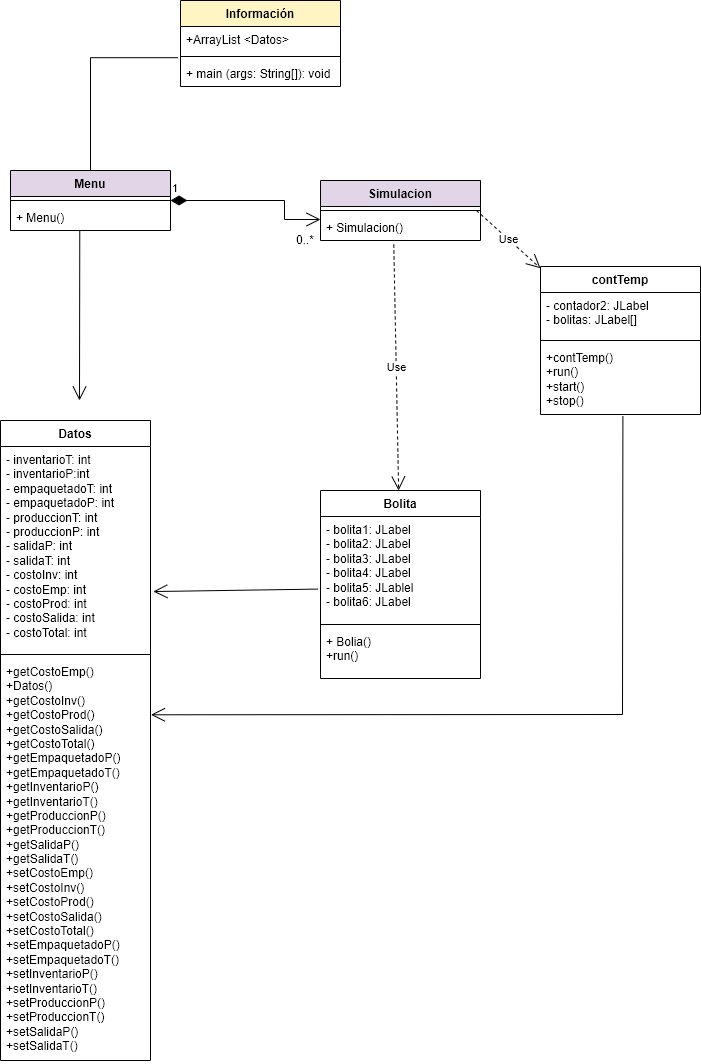

The diagram above was exported from draw.io. Its source (the exported page's mxGraphModel, read from the mxfile embedded in the PNG):
<mxGraphModel dx="1290" dy="585" grid="1" gridSize="10" guides="1" tooltips="1" connect="1" arrows="1" fold="1" page="1" pageScale="1" pageWidth="827" pageHeight="1169" math="0" shadow="0">
  <root>
    <mxCell id="0" />
    <mxCell id="1" parent="0" />
    <mxCell id="r_kqgA2NH98EwDH28Hsu-1" value="Información" style="swimlane;fontStyle=1;align=center;verticalAlign=top;childLayout=stackLayout;horizontal=1;startSize=26;horizontalStack=0;resizeParent=1;resizeParentMax=0;resizeLast=0;collapsible=1;marginBottom=0;whiteSpace=wrap;html=1;fillColor=#FFF4C3;" parent="1" vertex="1">
      <mxGeometry x="230" y="70" width="160" height="86" as="geometry" />
    </mxCell>
    <mxCell id="r_kqgA2NH98EwDH28Hsu-2" value="+ArrayList &amp;lt;Datos&amp;gt;" style="text;strokeColor=none;fillColor=none;align=left;verticalAlign=top;spacingLeft=4;spacingRight=4;overflow=hidden;rotatable=0;points=[[0,0.5],[1,0.5]];portConstraint=eastwest;whiteSpace=wrap;html=1;" parent="r_kqgA2NH98EwDH28Hsu-1" vertex="1">
      <mxGeometry y="26" width="160" height="26" as="geometry" />
    </mxCell>
    <mxCell id="r_kqgA2NH98EwDH28Hsu-3" value="" style="line;strokeWidth=1;fillColor=none;align=left;verticalAlign=middle;spacingTop=-1;spacingLeft=3;spacingRight=3;rotatable=0;labelPosition=right;points=[];portConstraint=eastwest;strokeColor=inherit;" parent="r_kqgA2NH98EwDH28Hsu-1" vertex="1">
      <mxGeometry y="52" width="160" height="8" as="geometry" />
    </mxCell>
    <mxCell id="r_kqgA2NH98EwDH28Hsu-4" value="+ main (args: String[]): void" style="text;strokeColor=none;fillColor=none;align=left;verticalAlign=top;spacingLeft=4;spacingRight=4;overflow=hidden;rotatable=0;points=[[0,0.5],[1,0.5]];portConstraint=eastwest;whiteSpace=wrap;html=1;" parent="r_kqgA2NH98EwDH28Hsu-1" vertex="1">
      <mxGeometry y="60" width="160" height="26" as="geometry" />
    </mxCell>
    <mxCell id="r_kqgA2NH98EwDH28Hsu-5" value="Menu" style="swimlane;fontStyle=1;align=center;verticalAlign=top;childLayout=stackLayout;horizontal=1;startSize=26;horizontalStack=0;resizeParent=1;resizeParentMax=0;resizeLast=0;collapsible=1;marginBottom=0;whiteSpace=wrap;html=1;fillColor=#E1D5E7;" parent="1" vertex="1">
      <mxGeometry x="60" y="240" width="160" height="60" as="geometry" />
    </mxCell>
    <mxCell id="r_kqgA2NH98EwDH28Hsu-7" value="" style="line;strokeWidth=1;fillColor=none;align=left;verticalAlign=middle;spacingTop=-1;spacingLeft=3;spacingRight=3;rotatable=0;labelPosition=right;points=[];portConstraint=eastwest;strokeColor=inherit;" parent="r_kqgA2NH98EwDH28Hsu-5" vertex="1">
      <mxGeometry y="26" width="160" height="8" as="geometry" />
    </mxCell>
    <mxCell id="r_kqgA2NH98EwDH28Hsu-8" value="+ Menu()" style="text;strokeColor=none;fillColor=none;align=left;verticalAlign=top;spacingLeft=4;spacingRight=4;overflow=hidden;rotatable=0;points=[[0,0.5],[1,0.5]];portConstraint=eastwest;whiteSpace=wrap;html=1;" parent="r_kqgA2NH98EwDH28Hsu-5" vertex="1">
      <mxGeometry y="34" width="160" height="26" as="geometry" />
    </mxCell>
    <mxCell id="r_kqgA2NH98EwDH28Hsu-9" value="Simulacion" style="swimlane;fontStyle=1;align=center;verticalAlign=top;childLayout=stackLayout;horizontal=1;startSize=26;horizontalStack=0;resizeParent=1;resizeParentMax=0;resizeLast=0;collapsible=1;marginBottom=0;whiteSpace=wrap;html=1;fillColor=#E1D5E7;" parent="1" vertex="1">
      <mxGeometry x="370" y="250" width="160" height="60" as="geometry" />
    </mxCell>
    <mxCell id="r_kqgA2NH98EwDH28Hsu-31" value="Use" style="endArrow=open;endSize=12;dashed=1;html=1;rounded=0;" parent="r_kqgA2NH98EwDH28Hsu-9" target="r_kqgA2NH98EwDH28Hsu-21" edge="1">
      <mxGeometry width="160" relative="1" as="geometry">
        <mxPoint x="156" y="30" as="sourcePoint" />
        <mxPoint x="316" y="30" as="targetPoint" />
      </mxGeometry>
    </mxCell>
    <mxCell id="r_kqgA2NH98EwDH28Hsu-11" value="" style="line;strokeWidth=1;fillColor=none;align=left;verticalAlign=middle;spacingTop=-1;spacingLeft=3;spacingRight=3;rotatable=0;labelPosition=right;points=[];portConstraint=eastwest;strokeColor=inherit;" parent="r_kqgA2NH98EwDH28Hsu-9" vertex="1">
      <mxGeometry y="26" width="160" height="8" as="geometry" />
    </mxCell>
    <mxCell id="r_kqgA2NH98EwDH28Hsu-12" value="+ Simulacion()" style="text;strokeColor=none;fillColor=none;align=left;verticalAlign=top;spacingLeft=4;spacingRight=4;overflow=hidden;rotatable=0;points=[[0,0.5],[1,0.5]];portConstraint=eastwest;whiteSpace=wrap;html=1;" parent="r_kqgA2NH98EwDH28Hsu-9" vertex="1">
      <mxGeometry y="34" width="160" height="26" as="geometry" />
    </mxCell>
    <mxCell id="r_kqgA2NH98EwDH28Hsu-13" value="Datos" style="swimlane;fontStyle=1;align=center;verticalAlign=top;childLayout=stackLayout;horizontal=1;startSize=26;horizontalStack=0;resizeParent=1;resizeParentMax=0;resizeLast=0;collapsible=1;marginBottom=0;whiteSpace=wrap;html=1;" parent="1" vertex="1">
      <mxGeometry x="50" y="490" width="150" height="640" as="geometry" />
    </mxCell>
    <mxCell id="r_kqgA2NH98EwDH28Hsu-14" value="- inventarioT: int&lt;br&gt;- inventarioP:int&lt;br&gt;- empaquetadoT: int&lt;br&gt;- empaquetadoP: int&lt;br&gt;- produccionT: int&lt;br&gt;- produccionP: int&lt;br&gt;- salidaP: int&lt;br&gt;- salidaT: int&lt;br&gt;- costoInv: int&lt;br&gt;- costoEmp: int&lt;br&gt;- costoProd: int&lt;br&gt;- costoSalida: int&lt;br&gt;- costoTotal: int" style="text;strokeColor=none;fillColor=none;align=left;verticalAlign=top;spacingLeft=4;spacingRight=4;overflow=hidden;rotatable=0;points=[[0,0.5],[1,0.5]];portConstraint=eastwest;whiteSpace=wrap;html=1;" parent="r_kqgA2NH98EwDH28Hsu-13" vertex="1">
      <mxGeometry y="26" width="150" height="204" as="geometry" />
    </mxCell>
    <mxCell id="r_kqgA2NH98EwDH28Hsu-15" value="" style="line;strokeWidth=1;fillColor=none;align=left;verticalAlign=middle;spacingTop=-1;spacingLeft=3;spacingRight=3;rotatable=0;labelPosition=right;points=[];portConstraint=eastwest;strokeColor=inherit;" parent="r_kqgA2NH98EwDH28Hsu-13" vertex="1">
      <mxGeometry y="230" width="150" height="8" as="geometry" />
    </mxCell>
    <mxCell id="r_kqgA2NH98EwDH28Hsu-16" value="+getCostoEmp()&lt;br&gt;+Datos()&amp;nbsp;&lt;br&gt;+getCostoInv()&lt;br&gt;+getCostoProd()&lt;br&gt;+getCostoSalida()&lt;br&gt;+getCostoTotal()&lt;br&gt;+getEmpaquetadoP()&lt;br&gt;+getEmpaquetadoT()&lt;br&gt;+getInventarioP()&lt;br&gt;+getInventarioT()&lt;br&gt;+getProduccionP()&lt;br&gt;+getProduccionT()&lt;br&gt;+getSalidaP()&lt;br&gt;+getSalidaT()&lt;br&gt;+setCostoEmp()&lt;br&gt;+setCostoInv()&lt;br&gt;+setCostoProd()&lt;br&gt;+setCostoSalida()&lt;br&gt;+setCostoTotal()&lt;br&gt;+setEmpaquetadoP()&lt;br&gt;+setEmpaquetadoT()&lt;br&gt;+setInventarioP()&lt;br&gt;+setInventarioT()&lt;br&gt;+setProduccionP()&lt;br&gt;+setProduccionT()&lt;br&gt;+setSalidaP()&lt;br&gt;+setSalidaT()&lt;div style=&quot;display:none&quot; id=&quot;SDCloudData&quot;&gt;&lt;/div&gt;" style="text;strokeColor=none;fillColor=none;align=left;verticalAlign=top;spacingLeft=4;spacingRight=4;overflow=hidden;rotatable=0;points=[[0,0.5],[1,0.5]];portConstraint=eastwest;whiteSpace=wrap;html=1;" parent="r_kqgA2NH98EwDH28Hsu-13" vertex="1">
      <mxGeometry y="238" width="150" height="402" as="geometry" />
    </mxCell>
    <mxCell id="r_kqgA2NH98EwDH28Hsu-21" value="contTemp" style="swimlane;fontStyle=1;align=center;verticalAlign=top;childLayout=stackLayout;horizontal=1;startSize=26;horizontalStack=0;resizeParent=1;resizeParentMax=0;resizeLast=0;collapsible=1;marginBottom=0;whiteSpace=wrap;html=1;" parent="1" vertex="1">
      <mxGeometry x="590" y="336" width="160" height="148" as="geometry" />
    </mxCell>
    <mxCell id="r_kqgA2NH98EwDH28Hsu-22" value="- contador2: JLabel&lt;br&gt;- bolitas: JLabel[]" style="text;strokeColor=none;fillColor=none;align=left;verticalAlign=top;spacingLeft=4;spacingRight=4;overflow=hidden;rotatable=0;points=[[0,0.5],[1,0.5]];portConstraint=eastwest;whiteSpace=wrap;html=1;" parent="r_kqgA2NH98EwDH28Hsu-21" vertex="1">
      <mxGeometry y="26" width="160" height="44" as="geometry" />
    </mxCell>
    <mxCell id="r_kqgA2NH98EwDH28Hsu-23" value="" style="line;strokeWidth=1;fillColor=none;align=left;verticalAlign=middle;spacingTop=-1;spacingLeft=3;spacingRight=3;rotatable=0;labelPosition=right;points=[];portConstraint=eastwest;strokeColor=inherit;" parent="r_kqgA2NH98EwDH28Hsu-21" vertex="1">
      <mxGeometry y="70" width="160" height="8" as="geometry" />
    </mxCell>
    <mxCell id="r_kqgA2NH98EwDH28Hsu-24" value="+contTemp()&lt;br&gt;+run()&lt;br&gt;+start()&lt;br&gt;+stop()&lt;div style=&quot;display:none&quot; id=&quot;SDCloudData&quot;&gt;&lt;/div&gt;" style="text;strokeColor=none;fillColor=none;align=left;verticalAlign=top;spacingLeft=4;spacingRight=4;overflow=hidden;rotatable=0;points=[[0,0.5],[1,0.5]];portConstraint=eastwest;whiteSpace=wrap;html=1;" parent="r_kqgA2NH98EwDH28Hsu-21" vertex="1">
      <mxGeometry y="78" width="160" height="70" as="geometry" />
    </mxCell>
    <mxCell id="r_kqgA2NH98EwDH28Hsu-27" value="Bolita" style="swimlane;fontStyle=1;align=center;verticalAlign=top;childLayout=stackLayout;horizontal=1;startSize=26;horizontalStack=0;resizeParent=1;resizeParentMax=0;resizeLast=0;collapsible=1;marginBottom=0;whiteSpace=wrap;html=1;" parent="1" vertex="1">
      <mxGeometry x="370" y="560" width="160" height="188" as="geometry" />
    </mxCell>
    <mxCell id="r_kqgA2NH98EwDH28Hsu-28" value="- bolita1: JLabel&lt;br style=&quot;border-color: var(--border-color);&quot;&gt;- bolita2: JLabel&lt;br style=&quot;border-color: var(--border-color);&quot;&gt;- bolita3: JLabel&lt;br style=&quot;border-color: var(--border-color);&quot;&gt;- bolita4: JLabel&lt;br style=&quot;border-color: var(--border-color);&quot;&gt;- bolita5: JLablel&lt;br&gt;- bolita6: JLabel" style="text;strokeColor=none;fillColor=none;align=left;verticalAlign=top;spacingLeft=4;spacingRight=4;overflow=hidden;rotatable=0;points=[[0,0.5],[1,0.5]];portConstraint=eastwest;whiteSpace=wrap;html=1;" parent="r_kqgA2NH98EwDH28Hsu-27" vertex="1">
      <mxGeometry y="26" width="160" height="104" as="geometry" />
    </mxCell>
    <mxCell id="r_kqgA2NH98EwDH28Hsu-29" value="" style="line;strokeWidth=1;fillColor=none;align=left;verticalAlign=middle;spacingTop=-1;spacingLeft=3;spacingRight=3;rotatable=0;labelPosition=right;points=[];portConstraint=eastwest;strokeColor=inherit;" parent="r_kqgA2NH98EwDH28Hsu-27" vertex="1">
      <mxGeometry y="130" width="160" height="8" as="geometry" />
    </mxCell>
    <mxCell id="r_kqgA2NH98EwDH28Hsu-30" value="+ Bolia()&lt;br style=&quot;border-color: var(--border-color);&quot;&gt;+run()" style="text;strokeColor=none;fillColor=none;align=left;verticalAlign=top;spacingLeft=4;spacingRight=4;overflow=hidden;rotatable=0;points=[[0,0.5],[1,0.5]];portConstraint=eastwest;whiteSpace=wrap;html=1;" parent="r_kqgA2NH98EwDH28Hsu-27" vertex="1">
      <mxGeometry y="138" width="160" height="50" as="geometry" />
    </mxCell>
    <mxCell id="r_kqgA2NH98EwDH28Hsu-32" value="Use" style="endArrow=open;endSize=12;dashed=1;html=1;rounded=0;exitX=0.458;exitY=1.154;exitDx=0;exitDy=0;exitPerimeter=0;" parent="1" source="r_kqgA2NH98EwDH28Hsu-12" target="r_kqgA2NH98EwDH28Hsu-27" edge="1">
      <mxGeometry width="160" relative="1" as="geometry">
        <mxPoint x="440" y="360" as="sourcePoint" />
        <mxPoint x="600" y="360" as="targetPoint" />
      </mxGeometry>
    </mxCell>
    <mxCell id="r_kqgA2NH98EwDH28Hsu-33" value="" style="endArrow=none;html=1;edgeStyle=orthogonalEdgeStyle;rounded=0;exitX=0.5;exitY=0;exitDx=0;exitDy=0;entryX=-0.017;entryY=-0.108;entryDx=0;entryDy=0;entryPerimeter=0;" parent="1" source="r_kqgA2NH98EwDH28Hsu-5" target="r_kqgA2NH98EwDH28Hsu-4" edge="1">
      <mxGeometry relative="1" as="geometry">
        <mxPoint x="240" y="170" as="sourcePoint" />
        <mxPoint x="400" y="170" as="targetPoint" />
      </mxGeometry>
    </mxCell>
    <mxCell id="r_kqgA2NH98EwDH28Hsu-36" value="1" style="endArrow=open;html=1;endSize=12;startArrow=diamondThin;startSize=14;startFill=1;edgeStyle=orthogonalEdgeStyle;align=left;verticalAlign=bottom;rounded=0;entryX=0;entryY=0.5;entryDx=0;entryDy=0;" parent="1" edge="1">
      <mxGeometry x="-1" y="3" relative="1" as="geometry">
        <mxPoint x="220" y="270" as="sourcePoint" />
        <mxPoint x="370" y="289" as="targetPoint" />
        <Array as="points">
          <mxPoint x="334" y="270" />
        </Array>
      </mxGeometry>
    </mxCell>
    <mxCell id="r_kqgA2NH98EwDH28Hsu-37" value="0..*" style="text;strokeColor=none;align=center;fillColor=none;html=1;verticalAlign=middle;whiteSpace=wrap;rounded=0;" parent="1" vertex="1">
      <mxGeometry x="340" y="300" width="30" height="20" as="geometry" />
    </mxCell>
    <mxCell id="r_kqgA2NH98EwDH28Hsu-42" value="" style="endArrow=open;endFill=1;endSize=12;html=1;rounded=0;exitX=0.433;exitY=0.977;exitDx=0;exitDy=0;exitPerimeter=0;" parent="1" source="r_kqgA2NH98EwDH28Hsu-8" edge="1">
      <mxGeometry width="160" relative="1" as="geometry">
        <mxPoint x="120" y="460" as="sourcePoint" />
        <mxPoint x="129" y="470" as="targetPoint" />
      </mxGeometry>
    </mxCell>
    <mxCell id="r_kqgA2NH98EwDH28Hsu-43" value="" style="endArrow=open;endFill=1;endSize=12;html=1;rounded=0;entryX=1.003;entryY=0.14;entryDx=0;entryDy=0;entryPerimeter=0;exitX=0.515;exitY=1.026;exitDx=0;exitDy=0;exitPerimeter=0;" parent="1" source="r_kqgA2NH98EwDH28Hsu-24" target="r_kqgA2NH98EwDH28Hsu-16" edge="1">
      <mxGeometry width="160" relative="1" as="geometry">
        <mxPoint x="720" y="500" as="sourcePoint" />
        <mxPoint x="360" y="820" as="targetPoint" />
        <Array as="points">
          <mxPoint x="672" y="784" />
        </Array>
      </mxGeometry>
    </mxCell>
    <mxCell id="r_kqgA2NH98EwDH28Hsu-44" value="" style="endArrow=open;endFill=1;endSize=12;html=1;rounded=0;exitX=-0.015;exitY=0.698;exitDx=0;exitDy=0;exitPerimeter=0;entryX=1.019;entryY=0.711;entryDx=0;entryDy=0;entryPerimeter=0;" parent="1" source="r_kqgA2NH98EwDH28Hsu-28" target="r_kqgA2NH98EwDH28Hsu-14" edge="1">
      <mxGeometry width="160" relative="1" as="geometry">
        <mxPoint x="200" y="660" as="sourcePoint" />
        <mxPoint x="260" y="620" as="targetPoint" />
      </mxGeometry>
    </mxCell>
  </root>
</mxGraphModel>